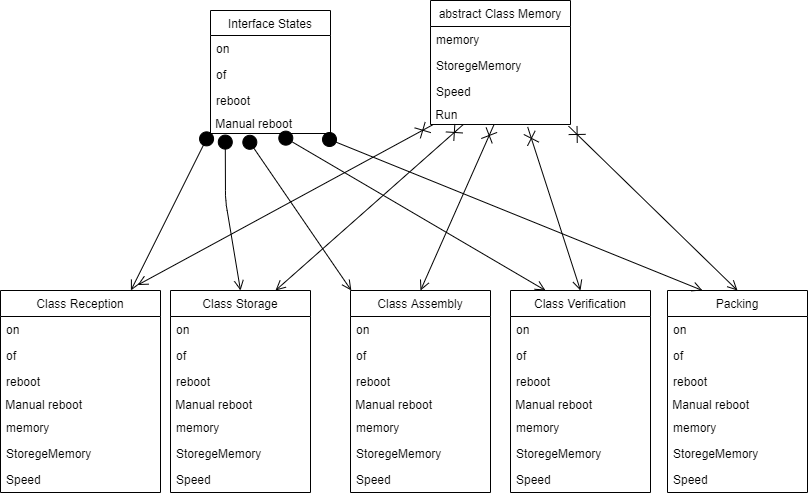

The diagram above was exported from draw.io. Its source (the exported page's mxGraphModel, read from the mxfile embedded in the PNG):
<mxGraphModel dx="964" dy="1789" grid="1" gridSize="10" guides="1" tooltips="1" connect="1" arrows="1" fold="1" page="1" pageScale="1" pageWidth="827" pageHeight="1169" math="0" shadow="0">
  <root>
    <mxCell id="WIyWlLk6GJQsqaUBKTNV-0" />
    <mxCell id="WIyWlLk6GJQsqaUBKTNV-1" parent="WIyWlLk6GJQsqaUBKTNV-0" />
    <mxCell id="QZd-F8JAGjBepX2CSGRn-1" value="Interface States" style="swimlane;fontStyle=0;childLayout=stackLayout;horizontal=1;startSize=25;fillColor=none;horizontalStack=0;resizeParent=1;resizeParentMax=0;resizeLast=0;collapsible=1;marginBottom=0;shadow=0;" vertex="1" parent="WIyWlLk6GJQsqaUBKTNV-1">
      <mxGeometry x="230" width="120" height="123" as="geometry" />
    </mxCell>
    <mxCell id="QZd-F8JAGjBepX2CSGRn-2" value="on" style="text;strokeColor=none;fillColor=none;align=left;verticalAlign=top;spacingLeft=4;spacingRight=4;overflow=hidden;rotatable=0;points=[[0,0.5],[1,0.5]];portConstraint=eastwest;" vertex="1" parent="QZd-F8JAGjBepX2CSGRn-1">
      <mxGeometry y="25" width="120" height="26" as="geometry" />
    </mxCell>
    <mxCell id="QZd-F8JAGjBepX2CSGRn-3" value="of" style="text;strokeColor=none;fillColor=none;align=left;verticalAlign=top;spacingLeft=4;spacingRight=4;overflow=hidden;rotatable=0;points=[[0,0.5],[1,0.5]];portConstraint=eastwest;" vertex="1" parent="QZd-F8JAGjBepX2CSGRn-1">
      <mxGeometry y="51" width="120" height="26" as="geometry" />
    </mxCell>
    <mxCell id="QZd-F8JAGjBepX2CSGRn-4" value="reboot" style="text;strokeColor=none;fillColor=none;align=left;verticalAlign=top;spacingLeft=4;spacingRight=4;overflow=hidden;rotatable=0;points=[[0,0.5],[1,0.5]];portConstraint=eastwest;" vertex="1" parent="QZd-F8JAGjBepX2CSGRn-1">
      <mxGeometry y="77" width="120" height="26" as="geometry" />
    </mxCell>
    <mxCell id="QZd-F8JAGjBepX2CSGRn-10" value="&amp;nbsp;Manual reboot" style="text;html=1;resizable=0;autosize=1;align=left;verticalAlign=middle;points=[];fillColor=none;strokeColor=none;rounded=0;shadow=0;" vertex="1" parent="QZd-F8JAGjBepX2CSGRn-1">
      <mxGeometry y="103" width="120" height="20" as="geometry" />
    </mxCell>
    <mxCell id="QZd-F8JAGjBepX2CSGRn-5" value="abstract Class Memory" style="swimlane;fontStyle=0;childLayout=stackLayout;horizontal=1;startSize=26;fillColor=none;horizontalStack=0;resizeParent=1;resizeParentMax=0;resizeLast=0;collapsible=1;marginBottom=0;" vertex="1" parent="WIyWlLk6GJQsqaUBKTNV-1">
      <mxGeometry x="450" y="-10" width="140" height="124" as="geometry" />
    </mxCell>
    <mxCell id="QZd-F8JAGjBepX2CSGRn-6" value="memory" style="text;strokeColor=none;fillColor=none;align=left;verticalAlign=top;spacingLeft=4;spacingRight=4;overflow=hidden;rotatable=0;points=[[0,0.5],[1,0.5]];portConstraint=eastwest;" vertex="1" parent="QZd-F8JAGjBepX2CSGRn-5">
      <mxGeometry y="26" width="140" height="26" as="geometry" />
    </mxCell>
    <mxCell id="QZd-F8JAGjBepX2CSGRn-7" value="StoregeMemory" style="text;strokeColor=none;fillColor=none;align=left;verticalAlign=top;spacingLeft=4;spacingRight=4;overflow=hidden;rotatable=0;points=[[0,0.5],[1,0.5]];portConstraint=eastwest;" vertex="1" parent="QZd-F8JAGjBepX2CSGRn-5">
      <mxGeometry y="52" width="140" height="26" as="geometry" />
    </mxCell>
    <mxCell id="QZd-F8JAGjBepX2CSGRn-8" value="Speed" style="text;strokeColor=none;fillColor=none;align=left;verticalAlign=top;spacingLeft=4;spacingRight=4;overflow=hidden;rotatable=0;points=[[0,0.5],[1,0.5]];portConstraint=eastwest;" vertex="1" parent="QZd-F8JAGjBepX2CSGRn-5">
      <mxGeometry y="78" width="140" height="26" as="geometry" />
    </mxCell>
    <mxCell id="QZd-F8JAGjBepX2CSGRn-11" value="&amp;nbsp;Run" style="text;html=1;resizable=0;autosize=1;align=left;verticalAlign=middle;points=[];fillColor=none;strokeColor=none;rounded=0;shadow=0;" vertex="1" parent="QZd-F8JAGjBepX2CSGRn-5">
      <mxGeometry y="104" width="140" height="20" as="geometry" />
    </mxCell>
    <mxCell id="QZd-F8JAGjBepX2CSGRn-58" value="" style="endArrow=open;startArrow=cross;endFill=0;startFill=0;endSize=8;startSize=10;html=1;entryX=0.75;entryY=0;entryDx=0;entryDy=0;exitX=0.02;exitY=1;exitDx=0;exitDy=0;exitPerimeter=0;" edge="1" parent="QZd-F8JAGjBepX2CSGRn-5" target="QZd-F8JAGjBepX2CSGRn-16">
      <mxGeometry width="160" relative="1" as="geometry">
        <mxPoint x="32.819999999999936" y="124" as="sourcePoint" />
        <mxPoint x="-280" y="287.192" as="targetPoint" />
      </mxGeometry>
    </mxCell>
    <mxCell id="QZd-F8JAGjBepX2CSGRn-16" value="Class Storage" style="swimlane;fontStyle=0;childLayout=stackLayout;horizontal=1;startSize=26;fillColor=none;horizontalStack=0;resizeParent=1;resizeParentMax=0;resizeLast=0;collapsible=1;marginBottom=0;shadow=0;" vertex="1" parent="WIyWlLk6GJQsqaUBKTNV-1">
      <mxGeometry x="190" y="280" width="140" height="202" as="geometry" />
    </mxCell>
    <mxCell id="QZd-F8JAGjBepX2CSGRn-69" value="on" style="text;strokeColor=none;fillColor=none;align=left;verticalAlign=top;spacingLeft=4;spacingRight=4;overflow=hidden;rotatable=0;points=[[0,0.5],[1,0.5]];portConstraint=eastwest;" vertex="1" parent="QZd-F8JAGjBepX2CSGRn-16">
      <mxGeometry y="26" width="140" height="26" as="geometry" />
    </mxCell>
    <mxCell id="QZd-F8JAGjBepX2CSGRn-70" value="of" style="text;strokeColor=none;fillColor=none;align=left;verticalAlign=top;spacingLeft=4;spacingRight=4;overflow=hidden;rotatable=0;points=[[0,0.5],[1,0.5]];portConstraint=eastwest;" vertex="1" parent="QZd-F8JAGjBepX2CSGRn-16">
      <mxGeometry y="52" width="140" height="26" as="geometry" />
    </mxCell>
    <mxCell id="QZd-F8JAGjBepX2CSGRn-71" value="reboot" style="text;strokeColor=none;fillColor=none;align=left;verticalAlign=top;spacingLeft=4;spacingRight=4;overflow=hidden;rotatable=0;points=[[0,0.5],[1,0.5]];portConstraint=eastwest;" vertex="1" parent="QZd-F8JAGjBepX2CSGRn-16">
      <mxGeometry y="78" width="140" height="26" as="geometry" />
    </mxCell>
    <mxCell id="QZd-F8JAGjBepX2CSGRn-72" value="&amp;nbsp;Manual reboot" style="text;html=1;resizable=0;autosize=1;align=left;verticalAlign=middle;points=[];fillColor=none;strokeColor=none;rounded=0;shadow=0;" vertex="1" parent="QZd-F8JAGjBepX2CSGRn-16">
      <mxGeometry y="104" width="140" height="20" as="geometry" />
    </mxCell>
    <mxCell id="QZd-F8JAGjBepX2CSGRn-73" value="memory" style="text;strokeColor=none;fillColor=none;align=left;verticalAlign=top;spacingLeft=4;spacingRight=4;overflow=hidden;rotatable=0;points=[[0,0.5],[1,0.5]];portConstraint=eastwest;" vertex="1" parent="QZd-F8JAGjBepX2CSGRn-16">
      <mxGeometry y="124" width="140" height="26" as="geometry" />
    </mxCell>
    <mxCell id="QZd-F8JAGjBepX2CSGRn-74" value="StoregeMemory" style="text;strokeColor=none;fillColor=none;align=left;verticalAlign=top;spacingLeft=4;spacingRight=4;overflow=hidden;rotatable=0;points=[[0,0.5],[1,0.5]];portConstraint=eastwest;" vertex="1" parent="QZd-F8JAGjBepX2CSGRn-16">
      <mxGeometry y="150" width="140" height="26" as="geometry" />
    </mxCell>
    <mxCell id="QZd-F8JAGjBepX2CSGRn-75" value="Speed" style="text;strokeColor=none;fillColor=none;align=left;verticalAlign=top;spacingLeft=4;spacingRight=4;overflow=hidden;rotatable=0;points=[[0,0.5],[1,0.5]];portConstraint=eastwest;" vertex="1" parent="QZd-F8JAGjBepX2CSGRn-16">
      <mxGeometry y="176" width="140" height="26" as="geometry" />
    </mxCell>
    <mxCell id="QZd-F8JAGjBepX2CSGRn-20" value="Class Reception" style="swimlane;fontStyle=0;childLayout=stackLayout;horizontal=1;startSize=26;fillColor=none;horizontalStack=0;resizeParent=1;resizeParentMax=0;resizeLast=0;collapsible=1;marginBottom=0;shadow=0;" vertex="1" parent="WIyWlLk6GJQsqaUBKTNV-1">
      <mxGeometry x="20" y="280" width="160" height="202" as="geometry" />
    </mxCell>
    <mxCell id="QZd-F8JAGjBepX2CSGRn-62" value="on" style="text;strokeColor=none;fillColor=none;align=left;verticalAlign=top;spacingLeft=4;spacingRight=4;overflow=hidden;rotatable=0;points=[[0,0.5],[1,0.5]];portConstraint=eastwest;" vertex="1" parent="QZd-F8JAGjBepX2CSGRn-20">
      <mxGeometry y="26" width="160" height="26" as="geometry" />
    </mxCell>
    <mxCell id="QZd-F8JAGjBepX2CSGRn-63" value="of" style="text;strokeColor=none;fillColor=none;align=left;verticalAlign=top;spacingLeft=4;spacingRight=4;overflow=hidden;rotatable=0;points=[[0,0.5],[1,0.5]];portConstraint=eastwest;" vertex="1" parent="QZd-F8JAGjBepX2CSGRn-20">
      <mxGeometry y="52" width="160" height="26" as="geometry" />
    </mxCell>
    <mxCell id="QZd-F8JAGjBepX2CSGRn-64" value="reboot" style="text;strokeColor=none;fillColor=none;align=left;verticalAlign=top;spacingLeft=4;spacingRight=4;overflow=hidden;rotatable=0;points=[[0,0.5],[1,0.5]];portConstraint=eastwest;" vertex="1" parent="QZd-F8JAGjBepX2CSGRn-20">
      <mxGeometry y="78" width="160" height="26" as="geometry" />
    </mxCell>
    <mxCell id="QZd-F8JAGjBepX2CSGRn-65" value="&amp;nbsp;Manual reboot" style="text;html=1;resizable=0;autosize=1;align=left;verticalAlign=middle;points=[];fillColor=none;strokeColor=none;rounded=0;shadow=0;" vertex="1" parent="QZd-F8JAGjBepX2CSGRn-20">
      <mxGeometry y="104" width="160" height="20" as="geometry" />
    </mxCell>
    <mxCell id="QZd-F8JAGjBepX2CSGRn-66" value="memory" style="text;strokeColor=none;fillColor=none;align=left;verticalAlign=top;spacingLeft=4;spacingRight=4;overflow=hidden;rotatable=0;points=[[0,0.5],[1,0.5]];portConstraint=eastwest;" vertex="1" parent="QZd-F8JAGjBepX2CSGRn-20">
      <mxGeometry y="124" width="160" height="26" as="geometry" />
    </mxCell>
    <mxCell id="QZd-F8JAGjBepX2CSGRn-67" value="StoregeMemory" style="text;strokeColor=none;fillColor=none;align=left;verticalAlign=top;spacingLeft=4;spacingRight=4;overflow=hidden;rotatable=0;points=[[0,0.5],[1,0.5]];portConstraint=eastwest;" vertex="1" parent="QZd-F8JAGjBepX2CSGRn-20">
      <mxGeometry y="150" width="160" height="26" as="geometry" />
    </mxCell>
    <mxCell id="QZd-F8JAGjBepX2CSGRn-68" value="Speed" style="text;strokeColor=none;fillColor=none;align=left;verticalAlign=top;spacingLeft=4;spacingRight=4;overflow=hidden;rotatable=0;points=[[0,0.5],[1,0.5]];portConstraint=eastwest;" vertex="1" parent="QZd-F8JAGjBepX2CSGRn-20">
      <mxGeometry y="176" width="160" height="26" as="geometry" />
    </mxCell>
    <mxCell id="QZd-F8JAGjBepX2CSGRn-24" value="Class Assembly" style="swimlane;fontStyle=0;childLayout=stackLayout;horizontal=1;startSize=26;fillColor=none;horizontalStack=0;resizeParent=1;resizeParentMax=0;resizeLast=0;collapsible=1;marginBottom=0;shadow=0;" vertex="1" parent="WIyWlLk6GJQsqaUBKTNV-1">
      <mxGeometry x="370" y="280" width="140" height="202" as="geometry" />
    </mxCell>
    <mxCell id="QZd-F8JAGjBepX2CSGRn-76" value="on" style="text;strokeColor=none;fillColor=none;align=left;verticalAlign=top;spacingLeft=4;spacingRight=4;overflow=hidden;rotatable=0;points=[[0,0.5],[1,0.5]];portConstraint=eastwest;" vertex="1" parent="QZd-F8JAGjBepX2CSGRn-24">
      <mxGeometry y="26" width="140" height="26" as="geometry" />
    </mxCell>
    <mxCell id="QZd-F8JAGjBepX2CSGRn-77" value="of" style="text;strokeColor=none;fillColor=none;align=left;verticalAlign=top;spacingLeft=4;spacingRight=4;overflow=hidden;rotatable=0;points=[[0,0.5],[1,0.5]];portConstraint=eastwest;" vertex="1" parent="QZd-F8JAGjBepX2CSGRn-24">
      <mxGeometry y="52" width="140" height="26" as="geometry" />
    </mxCell>
    <mxCell id="QZd-F8JAGjBepX2CSGRn-78" value="reboot" style="text;strokeColor=none;fillColor=none;align=left;verticalAlign=top;spacingLeft=4;spacingRight=4;overflow=hidden;rotatable=0;points=[[0,0.5],[1,0.5]];portConstraint=eastwest;" vertex="1" parent="QZd-F8JAGjBepX2CSGRn-24">
      <mxGeometry y="78" width="140" height="26" as="geometry" />
    </mxCell>
    <mxCell id="QZd-F8JAGjBepX2CSGRn-79" value="&amp;nbsp;Manual reboot" style="text;html=1;resizable=0;autosize=1;align=left;verticalAlign=middle;points=[];fillColor=none;strokeColor=none;rounded=0;shadow=0;" vertex="1" parent="QZd-F8JAGjBepX2CSGRn-24">
      <mxGeometry y="104" width="140" height="20" as="geometry" />
    </mxCell>
    <mxCell id="QZd-F8JAGjBepX2CSGRn-80" value="memory" style="text;strokeColor=none;fillColor=none;align=left;verticalAlign=top;spacingLeft=4;spacingRight=4;overflow=hidden;rotatable=0;points=[[0,0.5],[1,0.5]];portConstraint=eastwest;" vertex="1" parent="QZd-F8JAGjBepX2CSGRn-24">
      <mxGeometry y="124" width="140" height="26" as="geometry" />
    </mxCell>
    <mxCell id="QZd-F8JAGjBepX2CSGRn-81" value="StoregeMemory" style="text;strokeColor=none;fillColor=none;align=left;verticalAlign=top;spacingLeft=4;spacingRight=4;overflow=hidden;rotatable=0;points=[[0,0.5],[1,0.5]];portConstraint=eastwest;" vertex="1" parent="QZd-F8JAGjBepX2CSGRn-24">
      <mxGeometry y="150" width="140" height="26" as="geometry" />
    </mxCell>
    <mxCell id="QZd-F8JAGjBepX2CSGRn-82" value="Speed" style="text;strokeColor=none;fillColor=none;align=left;verticalAlign=top;spacingLeft=4;spacingRight=4;overflow=hidden;rotatable=0;points=[[0,0.5],[1,0.5]];portConstraint=eastwest;" vertex="1" parent="QZd-F8JAGjBepX2CSGRn-24">
      <mxGeometry y="176" width="140" height="26" as="geometry" />
    </mxCell>
    <mxCell id="QZd-F8JAGjBepX2CSGRn-28" value="Class Verification" style="swimlane;fontStyle=0;childLayout=stackLayout;horizontal=1;startSize=26;fillColor=none;horizontalStack=0;resizeParent=1;resizeParentMax=0;resizeLast=0;collapsible=1;marginBottom=0;shadow=0;" vertex="1" parent="WIyWlLk6GJQsqaUBKTNV-1">
      <mxGeometry x="530" y="280" width="140" height="202" as="geometry" />
    </mxCell>
    <mxCell id="QZd-F8JAGjBepX2CSGRn-83" value="on" style="text;strokeColor=none;fillColor=none;align=left;verticalAlign=top;spacingLeft=4;spacingRight=4;overflow=hidden;rotatable=0;points=[[0,0.5],[1,0.5]];portConstraint=eastwest;" vertex="1" parent="QZd-F8JAGjBepX2CSGRn-28">
      <mxGeometry y="26" width="140" height="26" as="geometry" />
    </mxCell>
    <mxCell id="QZd-F8JAGjBepX2CSGRn-84" value="of" style="text;strokeColor=none;fillColor=none;align=left;verticalAlign=top;spacingLeft=4;spacingRight=4;overflow=hidden;rotatable=0;points=[[0,0.5],[1,0.5]];portConstraint=eastwest;" vertex="1" parent="QZd-F8JAGjBepX2CSGRn-28">
      <mxGeometry y="52" width="140" height="26" as="geometry" />
    </mxCell>
    <mxCell id="QZd-F8JAGjBepX2CSGRn-85" value="reboot" style="text;strokeColor=none;fillColor=none;align=left;verticalAlign=top;spacingLeft=4;spacingRight=4;overflow=hidden;rotatable=0;points=[[0,0.5],[1,0.5]];portConstraint=eastwest;" vertex="1" parent="QZd-F8JAGjBepX2CSGRn-28">
      <mxGeometry y="78" width="140" height="26" as="geometry" />
    </mxCell>
    <mxCell id="QZd-F8JAGjBepX2CSGRn-86" value="&amp;nbsp;Manual reboot" style="text;html=1;resizable=0;autosize=1;align=left;verticalAlign=middle;points=[];fillColor=none;strokeColor=none;rounded=0;shadow=0;" vertex="1" parent="QZd-F8JAGjBepX2CSGRn-28">
      <mxGeometry y="104" width="140" height="20" as="geometry" />
    </mxCell>
    <mxCell id="QZd-F8JAGjBepX2CSGRn-87" value="memory" style="text;strokeColor=none;fillColor=none;align=left;verticalAlign=top;spacingLeft=4;spacingRight=4;overflow=hidden;rotatable=0;points=[[0,0.5],[1,0.5]];portConstraint=eastwest;" vertex="1" parent="QZd-F8JAGjBepX2CSGRn-28">
      <mxGeometry y="124" width="140" height="26" as="geometry" />
    </mxCell>
    <mxCell id="QZd-F8JAGjBepX2CSGRn-88" value="StoregeMemory" style="text;strokeColor=none;fillColor=none;align=left;verticalAlign=top;spacingLeft=4;spacingRight=4;overflow=hidden;rotatable=0;points=[[0,0.5],[1,0.5]];portConstraint=eastwest;" vertex="1" parent="QZd-F8JAGjBepX2CSGRn-28">
      <mxGeometry y="150" width="140" height="26" as="geometry" />
    </mxCell>
    <mxCell id="QZd-F8JAGjBepX2CSGRn-89" value="Speed" style="text;strokeColor=none;fillColor=none;align=left;verticalAlign=top;spacingLeft=4;spacingRight=4;overflow=hidden;rotatable=0;points=[[0,0.5],[1,0.5]];portConstraint=eastwest;" vertex="1" parent="QZd-F8JAGjBepX2CSGRn-28">
      <mxGeometry y="176" width="140" height="26" as="geometry" />
    </mxCell>
    <mxCell id="QZd-F8JAGjBepX2CSGRn-32" value="Packing" style="swimlane;fontStyle=0;childLayout=stackLayout;horizontal=1;startSize=26;fillColor=none;horizontalStack=0;resizeParent=1;resizeParentMax=0;resizeLast=0;collapsible=1;marginBottom=0;shadow=0;" vertex="1" parent="WIyWlLk6GJQsqaUBKTNV-1">
      <mxGeometry x="687" y="280" width="140" height="202" as="geometry" />
    </mxCell>
    <mxCell id="QZd-F8JAGjBepX2CSGRn-90" value="on" style="text;strokeColor=none;fillColor=none;align=left;verticalAlign=top;spacingLeft=4;spacingRight=4;overflow=hidden;rotatable=0;points=[[0,0.5],[1,0.5]];portConstraint=eastwest;" vertex="1" parent="QZd-F8JAGjBepX2CSGRn-32">
      <mxGeometry y="26" width="140" height="26" as="geometry" />
    </mxCell>
    <mxCell id="QZd-F8JAGjBepX2CSGRn-91" value="of" style="text;strokeColor=none;fillColor=none;align=left;verticalAlign=top;spacingLeft=4;spacingRight=4;overflow=hidden;rotatable=0;points=[[0,0.5],[1,0.5]];portConstraint=eastwest;" vertex="1" parent="QZd-F8JAGjBepX2CSGRn-32">
      <mxGeometry y="52" width="140" height="26" as="geometry" />
    </mxCell>
    <mxCell id="QZd-F8JAGjBepX2CSGRn-92" value="reboot" style="text;strokeColor=none;fillColor=none;align=left;verticalAlign=top;spacingLeft=4;spacingRight=4;overflow=hidden;rotatable=0;points=[[0,0.5],[1,0.5]];portConstraint=eastwest;" vertex="1" parent="QZd-F8JAGjBepX2CSGRn-32">
      <mxGeometry y="78" width="140" height="26" as="geometry" />
    </mxCell>
    <mxCell id="QZd-F8JAGjBepX2CSGRn-93" value="&amp;nbsp;Manual reboot" style="text;html=1;resizable=0;autosize=1;align=left;verticalAlign=middle;points=[];fillColor=none;strokeColor=none;rounded=0;shadow=0;" vertex="1" parent="QZd-F8JAGjBepX2CSGRn-32">
      <mxGeometry y="104" width="140" height="20" as="geometry" />
    </mxCell>
    <mxCell id="QZd-F8JAGjBepX2CSGRn-94" value="memory" style="text;strokeColor=none;fillColor=none;align=left;verticalAlign=top;spacingLeft=4;spacingRight=4;overflow=hidden;rotatable=0;points=[[0,0.5],[1,0.5]];portConstraint=eastwest;" vertex="1" parent="QZd-F8JAGjBepX2CSGRn-32">
      <mxGeometry y="124" width="140" height="26" as="geometry" />
    </mxCell>
    <mxCell id="QZd-F8JAGjBepX2CSGRn-95" value="StoregeMemory" style="text;strokeColor=none;fillColor=none;align=left;verticalAlign=top;spacingLeft=4;spacingRight=4;overflow=hidden;rotatable=0;points=[[0,0.5],[1,0.5]];portConstraint=eastwest;" vertex="1" parent="QZd-F8JAGjBepX2CSGRn-32">
      <mxGeometry y="150" width="140" height="26" as="geometry" />
    </mxCell>
    <mxCell id="QZd-F8JAGjBepX2CSGRn-96" value="Speed" style="text;strokeColor=none;fillColor=none;align=left;verticalAlign=top;spacingLeft=4;spacingRight=4;overflow=hidden;rotatable=0;points=[[0,0.5],[1,0.5]];portConstraint=eastwest;" vertex="1" parent="QZd-F8JAGjBepX2CSGRn-32">
      <mxGeometry y="176" width="140" height="26" as="geometry" />
    </mxCell>
    <mxCell id="QZd-F8JAGjBepX2CSGRn-52" value="" style="html=1;verticalAlign=bottom;startArrow=circle;startFill=1;endArrow=open;startSize=6;endSize=8;exitX=-0.003;exitY=0.91;exitDx=0;exitDy=0;exitPerimeter=0;" edge="1" parent="WIyWlLk6GJQsqaUBKTNV-1" source="QZd-F8JAGjBepX2CSGRn-10" target="QZd-F8JAGjBepX2CSGRn-20">
      <mxGeometry width="80" relative="1" as="geometry">
        <mxPoint x="321.6400000000001" y="146" as="sourcePoint" />
        <mxPoint x="280" y="300" as="targetPoint" />
      </mxGeometry>
    </mxCell>
    <mxCell id="QZd-F8JAGjBepX2CSGRn-53" value="" style="html=1;verticalAlign=bottom;startArrow=circle;startFill=1;endArrow=open;startSize=6;endSize=8;entryX=0.5;entryY=0;entryDx=0;entryDy=0;exitX=0.123;exitY=1.03;exitDx=0;exitDy=0;exitPerimeter=0;" edge="1" parent="WIyWlLk6GJQsqaUBKTNV-1" source="QZd-F8JAGjBepX2CSGRn-10" target="QZd-F8JAGjBepX2CSGRn-16">
      <mxGeometry width="80" relative="1" as="geometry">
        <mxPoint x="331.6400000000001" y="156" as="sourcePoint" />
        <mxPoint x="290" y="310" as="targetPoint" />
        <Array as="points">
          <mxPoint x="245" y="190" />
        </Array>
      </mxGeometry>
    </mxCell>
    <mxCell id="QZd-F8JAGjBepX2CSGRn-54" value="" style="html=1;verticalAlign=bottom;startArrow=circle;startFill=1;endArrow=open;startSize=6;endSize=8;exitX=0.29;exitY=1.11;exitDx=0;exitDy=0;exitPerimeter=0;" edge="1" parent="WIyWlLk6GJQsqaUBKTNV-1" source="QZd-F8JAGjBepX2CSGRn-10" target="QZd-F8JAGjBepX2CSGRn-24">
      <mxGeometry width="80" relative="1" as="geometry">
        <mxPoint x="341.6400000000001" y="166" as="sourcePoint" />
        <mxPoint x="300" y="320" as="targetPoint" />
      </mxGeometry>
    </mxCell>
    <mxCell id="QZd-F8JAGjBepX2CSGRn-55" value="" style="html=1;verticalAlign=bottom;startArrow=circle;startFill=1;endArrow=open;startSize=6;endSize=8;entryX=0.25;entryY=0;entryDx=0;entryDy=0;exitX=0.57;exitY=1.03;exitDx=0;exitDy=0;exitPerimeter=0;" edge="1" parent="WIyWlLk6GJQsqaUBKTNV-1" source="QZd-F8JAGjBepX2CSGRn-10" target="QZd-F8JAGjBepX2CSGRn-28">
      <mxGeometry width="80" relative="1" as="geometry">
        <mxPoint x="351.6400000000001" y="176" as="sourcePoint" />
        <mxPoint x="310" y="330" as="targetPoint" />
      </mxGeometry>
    </mxCell>
    <mxCell id="QZd-F8JAGjBepX2CSGRn-56" value="" style="html=1;verticalAlign=bottom;startArrow=circle;startFill=1;endArrow=open;startSize=6;endSize=8;entryX=0.25;entryY=0;entryDx=0;entryDy=0;exitX=0.93;exitY=1.15;exitDx=0;exitDy=0;exitPerimeter=0;" edge="1" parent="WIyWlLk6GJQsqaUBKTNV-1" source="QZd-F8JAGjBepX2CSGRn-10" target="QZd-F8JAGjBepX2CSGRn-32">
      <mxGeometry width="80" relative="1" as="geometry">
        <mxPoint x="361.6400000000001" y="186" as="sourcePoint" />
        <mxPoint x="320" y="340" as="targetPoint" />
      </mxGeometry>
    </mxCell>
    <mxCell id="QZd-F8JAGjBepX2CSGRn-57" value="" style="endArrow=open;startArrow=cross;endFill=0;startFill=0;endSize=8;startSize=10;html=1;entryX=0.857;entryY=-0.027;entryDx=0;entryDy=0;entryPerimeter=0;exitX=0.02;exitY=1;exitDx=0;exitDy=0;exitPerimeter=0;" edge="1" parent="WIyWlLk6GJQsqaUBKTNV-1" source="QZd-F8JAGjBepX2CSGRn-11" target="QZd-F8JAGjBepX2CSGRn-20">
      <mxGeometry width="160" relative="1" as="geometry">
        <mxPoint x="450" y="130" as="sourcePoint" />
        <mxPoint x="610" y="130" as="targetPoint" />
      </mxGeometry>
    </mxCell>
    <mxCell id="QZd-F8JAGjBepX2CSGRn-59" value="" style="endArrow=open;startArrow=cross;endFill=0;startFill=0;endSize=8;startSize=10;html=1;entryX=0.5;entryY=0;entryDx=0;entryDy=0;exitX=0.454;exitY=1;exitDx=0;exitDy=0;exitPerimeter=0;" edge="1" parent="WIyWlLk6GJQsqaUBKTNV-1" source="QZd-F8JAGjBepX2CSGRn-11" target="QZd-F8JAGjBepX2CSGRn-24">
      <mxGeometry width="160" relative="1" as="geometry">
        <mxPoint x="472.79999999999995" y="134" as="sourcePoint" />
        <mxPoint x="159.98000000000002" y="297.192" as="targetPoint" />
      </mxGeometry>
    </mxCell>
    <mxCell id="QZd-F8JAGjBepX2CSGRn-60" value="" style="endArrow=open;startArrow=cross;endFill=0;startFill=0;endSize=8;startSize=10;html=1;entryX=0.5;entryY=0;entryDx=0;entryDy=0;exitX=0.694;exitY=1.12;exitDx=0;exitDy=0;exitPerimeter=0;" edge="1" parent="WIyWlLk6GJQsqaUBKTNV-1" source="QZd-F8JAGjBepX2CSGRn-11" target="QZd-F8JAGjBepX2CSGRn-28">
      <mxGeometry width="160" relative="1" as="geometry">
        <mxPoint x="523.56" y="124" as="sourcePoint" />
        <mxPoint x="450" y="290" as="targetPoint" />
      </mxGeometry>
    </mxCell>
    <mxCell id="QZd-F8JAGjBepX2CSGRn-61" value="" style="endArrow=open;startArrow=cross;endFill=0;startFill=0;endSize=8;startSize=10;html=1;entryX=0.5;entryY=0;entryDx=0;entryDy=0;exitX=0.986;exitY=1.08;exitDx=0;exitDy=0;exitPerimeter=0;" edge="1" parent="WIyWlLk6GJQsqaUBKTNV-1" source="QZd-F8JAGjBepX2CSGRn-11" target="QZd-F8JAGjBepX2CSGRn-32">
      <mxGeometry width="160" relative="1" as="geometry">
        <mxPoint x="533.56" y="134" as="sourcePoint" />
        <mxPoint x="460" y="300" as="targetPoint" />
      </mxGeometry>
    </mxCell>
  </root>
</mxGraphModel>